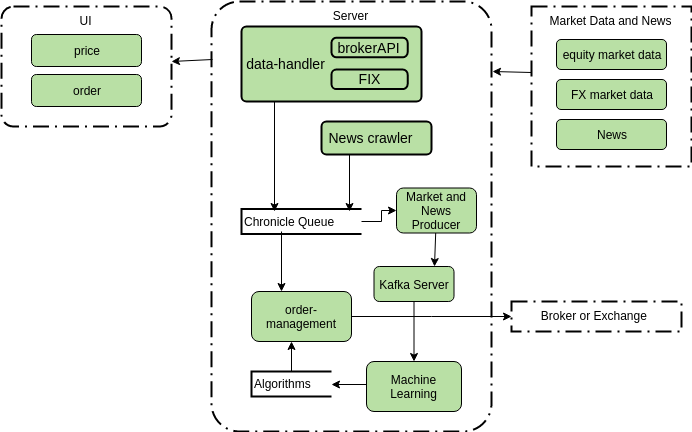

The diagram above was exported from draw.io. Its source (the exported page's mxGraphModel, read from the mxfile embedded in the PNG):
<mxGraphModel dx="916" dy="405" grid="1" gridSize="10" guides="1" tooltips="1" connect="1" arrows="1" fold="1" page="1" pageScale="1" pageWidth="850" pageHeight="1100" math="0" shadow="0">
  <root>
    <mxCell id="0" />
    <mxCell id="1" parent="0" />
    <mxCell id="y98frquZQmCKV4RMFQZh-21" value="Market Data and News" style="rounded=0;arcSize=10;dashed=1;strokeColor=#000000;fillColor=none;gradientColor=none;dashPattern=8 3 1 3;strokeWidth=2;align=center;verticalAlign=top;" parent="1" vertex="1">
      <mxGeometry x="560" y="105" width="160" height="160" as="geometry" />
    </mxCell>
    <mxCell id="y98frquZQmCKV4RMFQZh-16" value="UI" style="rounded=1;arcSize=10;dashed=1;strokeColor=#000000;fillColor=none;gradientColor=none;dashPattern=8 3 1 3;strokeWidth=2;align=center;verticalAlign=top;" parent="1" vertex="1">
      <mxGeometry x="30" y="105" width="170" height="120" as="geometry" />
    </mxCell>
    <mxCell id="8GdVJRAyk1JCABnJ_PC_-2" value="Server" style="rounded=1;arcSize=10;dashed=1;strokeColor=#000000;fillColor=none;gradientColor=none;dashPattern=8 3 1 3;strokeWidth=2;align=center;verticalAlign=top;" parent="1" vertex="1">
      <mxGeometry x="240" y="100" width="280" height="430" as="geometry" />
    </mxCell>
    <mxCell id="y98frquZQmCKV4RMFQZh-1" value="Broker or Exchange " style="rounded=0;arcSize=10;dashed=1;strokeColor=#000000;fillColor=none;gradientColor=none;dashPattern=8 3 1 3;strokeWidth=2;align=center;verticalAlign=top;" parent="1" vertex="1">
      <mxGeometry x="540" y="400" width="170" height="30" as="geometry" />
    </mxCell>
    <mxCell id="y98frquZQmCKV4RMFQZh-2" value="price" style="rounded=1;whiteSpace=wrap;html=1;fillColor=#B9E0A5;" parent="1" vertex="1">
      <mxGeometry x="60" y="133" width="110" height="32" as="geometry" />
    </mxCell>
    <mxCell id="y98frquZQmCKV4RMFQZh-4" value="equity market data" style="rounded=1;whiteSpace=wrap;html=1;fillColor=#B9E0A5;" parent="1" vertex="1">
      <mxGeometry x="585" y="138" width="110" height="30" as="geometry" />
    </mxCell>
    <mxCell id="y98frquZQmCKV4RMFQZh-5" value="FX market data" style="rounded=1;whiteSpace=wrap;html=1;fillColor=#B9E0A5;" parent="1" vertex="1">
      <mxGeometry x="585" y="178" width="110" height="30" as="geometry" />
    </mxCell>
    <mxCell id="y98frquZQmCKV4RMFQZh-6" value="News" style="rounded=1;whiteSpace=wrap;html=1;fillColor=#B9E0A5;" parent="1" vertex="1">
      <mxGeometry x="585" y="218" width="110" height="30" as="geometry" />
    </mxCell>
    <mxCell id="y98frquZQmCKV4RMFQZh-28" style="edgeStyle=orthogonalEdgeStyle;rounded=0;orthogonalLoop=1;jettySize=auto;html=1;exitX=1;exitY=0.5;exitDx=0;exitDy=0;entryX=0;entryY=0.5;entryDx=0;entryDy=0;" parent="1" source="y98frquZQmCKV4RMFQZh-7" target="y98frquZQmCKV4RMFQZh-1" edge="1">
      <mxGeometry relative="1" as="geometry">
        <Array as="points">
          <mxPoint x="460" y="415" />
          <mxPoint x="460" y="415" />
        </Array>
      </mxGeometry>
    </mxCell>
    <mxCell id="y98frquZQmCKV4RMFQZh-7" value="order-management" style="rounded=1;whiteSpace=wrap;html=1;fillColor=#B9E0A5;" parent="1" vertex="1">
      <mxGeometry x="280" y="390" width="100" height="50" as="geometry" />
    </mxCell>
    <mxCell id="y98frquZQmCKV4RMFQZh-26" style="edgeStyle=orthogonalEdgeStyle;rounded=0;orthogonalLoop=1;jettySize=auto;html=1;exitX=0.326;exitY=0.973;exitDx=0;exitDy=0;entryX=0.275;entryY=0.1;entryDx=0;entryDy=0;entryPerimeter=0;exitPerimeter=0;" parent="1" source="y98frquZQmCKV4RMFQZh-8" target="y98frquZQmCKV4RMFQZh-11" edge="1">
      <mxGeometry relative="1" as="geometry">
        <Array as="points">
          <mxPoint x="317" y="200" />
          <mxPoint x="303" y="200" />
        </Array>
      </mxGeometry>
    </mxCell>
    <mxCell id="LYjH03kver62khfFnXYI-13" style="edgeStyle=orthogonalEdgeStyle;rounded=0;orthogonalLoop=1;jettySize=auto;html=1;exitX=1;exitY=0.5;exitDx=0;exitDy=0;exitPerimeter=0;" edge="1" parent="1" source="y98frquZQmCKV4RMFQZh-11" target="LYjH03kver62khfFnXYI-8">
      <mxGeometry relative="1" as="geometry" />
    </mxCell>
    <mxCell id="y98frquZQmCKV4RMFQZh-11" value="Chronicle Queue" style="strokeWidth=2;html=1;shape=mxgraph.flowchart.annotation_1;align=left;pointerEvents=1;rounded=0;fillColor=#B9E0A5;" parent="1" vertex="1">
      <mxGeometry x="270" y="307.5" width="120" height="25" as="geometry" />
    </mxCell>
    <mxCell id="y98frquZQmCKV4RMFQZh-19" value="order" style="rounded=1;whiteSpace=wrap;html=1;fillColor=#B9E0A5;" parent="1" vertex="1">
      <mxGeometry x="60" y="173" width="110" height="32" as="geometry" />
    </mxCell>
    <mxCell id="wj3sQlA-PYH42sbGoqrK-13" value="" style="edgeStyle=orthogonalEdgeStyle;rounded=0;orthogonalLoop=1;jettySize=auto;html=1;" parent="1" source="y98frquZQmCKV4RMFQZh-25" target="wj3sQlA-PYH42sbGoqrK-12" edge="1">
      <mxGeometry relative="1" as="geometry" />
    </mxCell>
    <mxCell id="y98frquZQmCKV4RMFQZh-25" value="Kafka Server" style="rounded=1;whiteSpace=wrap;html=1;fillColor=#B9E0A5;" parent="1" vertex="1">
      <mxGeometry x="402.5" y="365" width="80" height="35" as="geometry" />
    </mxCell>
    <mxCell id="wj3sQlA-PYH42sbGoqrK-16" style="edgeStyle=orthogonalEdgeStyle;rounded=0;orthogonalLoop=1;jettySize=auto;html=1;exitX=0;exitY=0.5;exitDx=0;exitDy=0;entryX=1;entryY=0.5;entryDx=0;entryDy=0;entryPerimeter=0;" parent="1" source="wj3sQlA-PYH42sbGoqrK-12" target="wj3sQlA-PYH42sbGoqrK-7" edge="1">
      <mxGeometry relative="1" as="geometry">
        <Array as="points">
          <mxPoint x="395" y="483" />
        </Array>
      </mxGeometry>
    </mxCell>
    <mxCell id="wj3sQlA-PYH42sbGoqrK-12" value="Machine Learning" style="rounded=1;whiteSpace=wrap;html=1;fillColor=#B9E0A5;" parent="1" vertex="1">
      <mxGeometry x="395" y="460" width="95" height="50" as="geometry" />
    </mxCell>
    <mxCell id="wj3sQlA-PYH42sbGoqrK-7" value="Algorithms" style="strokeWidth=2;html=1;shape=mxgraph.flowchart.annotation_1;align=left;pointerEvents=1;rounded=0;fillColor=#B9E0A5;" parent="1" vertex="1">
      <mxGeometry x="280" y="470" width="80" height="25" as="geometry" />
    </mxCell>
    <mxCell id="wj3sQlA-PYH42sbGoqrK-24" style="edgeStyle=orthogonalEdgeStyle;rounded=0;orthogonalLoop=1;jettySize=auto;html=1;exitX=0.25;exitY=1;exitDx=0;exitDy=0;" parent="1" source="wj3sQlA-PYH42sbGoqrK-17" edge="1">
      <mxGeometry relative="1" as="geometry">
        <mxPoint x="378" y="310" as="targetPoint" />
      </mxGeometry>
    </mxCell>
    <mxCell id="wj3sQlA-PYH42sbGoqrK-17" value="" style="rounded=1;absoluteArcSize=1;html=1;strokeWidth=2;arcSize=10;fontSize=14;fillColor=#B9E0A5;" parent="1" vertex="1">
      <mxGeometry x="350" y="220" width="110" height="33" as="geometry" />
    </mxCell>
    <mxCell id="wj3sQlA-PYH42sbGoqrK-18" value="News crawler" style="html=1;strokeWidth=2;shape=mxgraph.er.anchor;fontSize=14;whiteSpace=wrap;align=center;" parent="wj3sQlA-PYH42sbGoqrK-17" vertex="1">
      <mxGeometry width="100" height="33" as="geometry" />
    </mxCell>
    <mxCell id="y98frquZQmCKV4RMFQZh-8" value="" style="rounded=1;absoluteArcSize=1;html=1;strokeWidth=2;arcSize=10;fontSize=14;fillColor=#B9E0A5;" parent="1" vertex="1">
      <mxGeometry x="270" y="125" width="180" height="75" as="geometry" />
    </mxCell>
    <mxCell id="y98frquZQmCKV4RMFQZh-9" value="data-handler" style="html=1;strokeWidth=2;shape=mxgraph.er.anchor;fontSize=14;whiteSpace=wrap;" parent="y98frquZQmCKV4RMFQZh-8" vertex="1">
      <mxGeometry width="89.99999999999999" height="75" as="geometry" />
    </mxCell>
    <mxCell id="y98frquZQmCKV4RMFQZh-10" value="brokerAPI" style="rounded=1;absoluteArcSize=1;html=1;strokeWidth=2;arcSize=10;fontSize=14;whiteSpace=wrap;points=[];strokeColor=inherit;fillColor=inherit;" parent="y98frquZQmCKV4RMFQZh-8" vertex="1">
      <mxGeometry x="89.99999999999999" y="11.201382886776145" width="76.15384615384613" height="19.615384615384617" as="geometry" />
    </mxCell>
    <mxCell id="y98frquZQmCKV4RMFQZh-14" value="FIX" style="rounded=1;absoluteArcSize=1;html=1;strokeWidth=2;arcSize=10;fontSize=14;whiteSpace=wrap;points=[];strokeColor=inherit;fillColor=inherit;" parent="y98frquZQmCKV4RMFQZh-8" vertex="1">
      <mxGeometry x="89.99999999999999" y="43" width="76.15384615384613" height="19.615384615384617" as="geometry" />
    </mxCell>
    <mxCell id="LYjH03kver62khfFnXYI-4" value="" style="endArrow=classic;html=1;exitX=0.004;exitY=0.136;exitDx=0;exitDy=0;exitPerimeter=0;" edge="1" parent="1" source="8GdVJRAyk1JCABnJ_PC_-2">
      <mxGeometry width="50" height="50" relative="1" as="geometry">
        <mxPoint x="190" y="90" as="sourcePoint" />
        <mxPoint x="200" y="160" as="targetPoint" />
        <Array as="points" />
      </mxGeometry>
    </mxCell>
    <mxCell id="LYjH03kver62khfFnXYI-5" value="" style="endArrow=classic;html=1;entryX=1.004;entryY=0.163;entryDx=0;entryDy=0;entryPerimeter=0;" edge="1" parent="1" target="8GdVJRAyk1JCABnJ_PC_-2">
      <mxGeometry width="50" height="50" relative="1" as="geometry">
        <mxPoint x="560" y="171" as="sourcePoint" />
        <mxPoint x="510" y="171" as="targetPoint" />
        <Array as="points" />
      </mxGeometry>
    </mxCell>
    <mxCell id="LYjH03kver62khfFnXYI-8" value="Market and News Producer" style="rounded=1;whiteSpace=wrap;html=1;fillColor=#B9E0A5;" vertex="1" parent="1">
      <mxGeometry x="425" y="286.5" width="80" height="45" as="geometry" />
    </mxCell>
    <mxCell id="LYjH03kver62khfFnXYI-11" value="" style="endArrow=classic;html=1;" edge="1" parent="1">
      <mxGeometry width="50" height="50" relative="1" as="geometry">
        <mxPoint x="310" y="330" as="sourcePoint" />
        <mxPoint x="310" y="390" as="targetPoint" />
        <Array as="points" />
      </mxGeometry>
    </mxCell>
    <mxCell id="LYjH03kver62khfFnXYI-12" value="" style="endArrow=classic;html=1;entryX=0.75;entryY=0;entryDx=0;entryDy=0;" edge="1" parent="1" source="LYjH03kver62khfFnXYI-8" target="y98frquZQmCKV4RMFQZh-25">
      <mxGeometry width="50" height="50" relative="1" as="geometry">
        <mxPoint x="370" y="340" as="sourcePoint" />
        <mxPoint x="453" y="366" as="targetPoint" />
        <Array as="points" />
      </mxGeometry>
    </mxCell>
    <mxCell id="LYjH03kver62khfFnXYI-17" value="" style="endArrow=classic;html=1;exitX=0.5;exitY=0;exitDx=0;exitDy=0;exitPerimeter=0;" edge="1" parent="1" source="wj3sQlA-PYH42sbGoqrK-7">
      <mxGeometry width="50" height="50" relative="1" as="geometry">
        <mxPoint x="215" y="465" as="sourcePoint" />
        <mxPoint x="320" y="440" as="targetPoint" />
        <Array as="points" />
      </mxGeometry>
    </mxCell>
  </root>
</mxGraphModel>